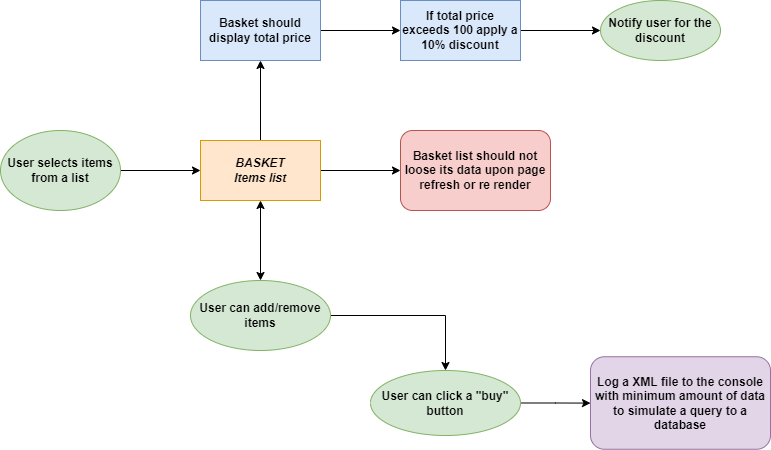

The diagram above was exported from draw.io. Its source (the exported page's mxGraphModel, read from the mxfile embedded in the PNG):
<mxGraphModel dx="1673" dy="896" grid="1" gridSize="10" guides="1" tooltips="1" connect="1" arrows="1" fold="1" page="1" pageScale="1" pageWidth="850" pageHeight="1100" math="0" shadow="0">
  <root>
    <mxCell id="0" />
    <mxCell id="1" parent="0" />
    <mxCell id="bdlDaBi9tXLzzYzjqkpV-39" value="" style="edgeStyle=orthogonalEdgeStyle;rounded=0;orthogonalLoop=1;jettySize=auto;html=1;fontColor=#000000;" edge="1" parent="1" source="bdlDaBi9tXLzzYzjqkpV-1" target="bdlDaBi9tXLzzYzjqkpV-38">
      <mxGeometry relative="1" as="geometry" />
    </mxCell>
    <mxCell id="bdlDaBi9tXLzzYzjqkpV-1" value="&lt;b&gt;User selects items from a list&lt;/b&gt;" style="ellipse;whiteSpace=wrap;html=1;fillColor=#d5e8d4;strokeColor=#82b366;" vertex="1" parent="1">
      <mxGeometry x="30" y="150" width="120" height="80" as="geometry" />
    </mxCell>
    <mxCell id="bdlDaBi9tXLzzYzjqkpV-45" value="" style="edgeStyle=orthogonalEdgeStyle;rounded=0;orthogonalLoop=1;jettySize=auto;html=1;fontColor=#000000;" edge="1" parent="1" source="bdlDaBi9tXLzzYzjqkpV-38" target="bdlDaBi9tXLzzYzjqkpV-44">
      <mxGeometry relative="1" as="geometry" />
    </mxCell>
    <mxCell id="bdlDaBi9tXLzzYzjqkpV-51" value="" style="edgeStyle=orthogonalEdgeStyle;rounded=0;orthogonalLoop=1;jettySize=auto;html=1;fontColor=#000000;" edge="1" parent="1" source="bdlDaBi9tXLzzYzjqkpV-38" target="bdlDaBi9tXLzzYzjqkpV-50">
      <mxGeometry relative="1" as="geometry" />
    </mxCell>
    <mxCell id="bdlDaBi9tXLzzYzjqkpV-38" value="&lt;i&gt;&lt;b&gt;BASKET&lt;br&gt;Items list&lt;br&gt;&lt;/b&gt;&lt;/i&gt;" style="whiteSpace=wrap;html=1;fillColor=#ffe6cc;strokeColor=#d79b00;" vertex="1" parent="1">
      <mxGeometry x="230" y="160" width="120" height="60" as="geometry" />
    </mxCell>
    <mxCell id="bdlDaBi9tXLzzYzjqkpV-53" value="" style="edgeStyle=orthogonalEdgeStyle;rounded=0;orthogonalLoop=1;jettySize=auto;html=1;fontColor=#000000;" edge="1" parent="1" source="bdlDaBi9tXLzzYzjqkpV-41" target="bdlDaBi9tXLzzYzjqkpV-52">
      <mxGeometry relative="1" as="geometry" />
    </mxCell>
    <mxCell id="bdlDaBi9tXLzzYzjqkpV-41" value="&lt;b&gt;User can add/remove items&lt;/b&gt;" style="ellipse;whiteSpace=wrap;html=1;fillColor=#d5e8d4;strokeColor=#82b366;gradientColor=none;shadow=0;" vertex="1" parent="1">
      <mxGeometry x="220" y="300" width="140" height="70" as="geometry" />
    </mxCell>
    <mxCell id="bdlDaBi9tXLzzYzjqkpV-43" value="" style="endArrow=classic;startArrow=classic;html=1;rounded=0;fontColor=#000000;exitX=0.5;exitY=0;exitDx=0;exitDy=0;" edge="1" parent="1" source="bdlDaBi9tXLzzYzjqkpV-41" target="bdlDaBi9tXLzzYzjqkpV-38">
      <mxGeometry width="50" height="50" relative="1" as="geometry">
        <mxPoint x="289.41" y="280" as="sourcePoint" />
        <mxPoint x="289.41" y="230" as="targetPoint" />
      </mxGeometry>
    </mxCell>
    <mxCell id="bdlDaBi9tXLzzYzjqkpV-47" value="" style="edgeStyle=orthogonalEdgeStyle;rounded=0;orthogonalLoop=1;jettySize=auto;html=1;fontColor=#000000;" edge="1" parent="1" source="bdlDaBi9tXLzzYzjqkpV-44" target="bdlDaBi9tXLzzYzjqkpV-46">
      <mxGeometry relative="1" as="geometry" />
    </mxCell>
    <mxCell id="bdlDaBi9tXLzzYzjqkpV-44" value="&lt;b&gt;Basket should display total price&lt;/b&gt;" style="whiteSpace=wrap;html=1;fillColor=#dae8fc;strokeColor=#6c8ebf;" vertex="1" parent="1">
      <mxGeometry x="230" y="20" width="120" height="60" as="geometry" />
    </mxCell>
    <mxCell id="bdlDaBi9tXLzzYzjqkpV-49" value="" style="edgeStyle=orthogonalEdgeStyle;rounded=0;orthogonalLoop=1;jettySize=auto;html=1;fontColor=#000000;" edge="1" parent="1" source="bdlDaBi9tXLzzYzjqkpV-46" target="bdlDaBi9tXLzzYzjqkpV-48">
      <mxGeometry relative="1" as="geometry" />
    </mxCell>
    <mxCell id="bdlDaBi9tXLzzYzjqkpV-46" value="&lt;b&gt;If total price exceeds 100 apply a 10% discount&lt;/b&gt;" style="whiteSpace=wrap;html=1;fillColor=#dae8fc;strokeColor=#6c8ebf;" vertex="1" parent="1">
      <mxGeometry x="430" y="20" width="120" height="60" as="geometry" />
    </mxCell>
    <mxCell id="bdlDaBi9tXLzzYzjqkpV-48" value="&lt;b&gt;Notify user for the discount&lt;/b&gt;" style="ellipse;whiteSpace=wrap;html=1;fillColor=#d5e8d4;strokeColor=#82b366;" vertex="1" parent="1">
      <mxGeometry x="630" y="20" width="120" height="60" as="geometry" />
    </mxCell>
    <mxCell id="bdlDaBi9tXLzzYzjqkpV-50" value="&lt;b&gt;Basket list should not loose its data upon page refresh or re render&lt;/b&gt;" style="rounded=1;whiteSpace=wrap;html=1;fillColor=#f8cecc;strokeColor=#b85450;" vertex="1" parent="1">
      <mxGeometry x="430" y="150" width="150" height="80" as="geometry" />
    </mxCell>
    <mxCell id="bdlDaBi9tXLzzYzjqkpV-55" value="" style="edgeStyle=orthogonalEdgeStyle;rounded=0;orthogonalLoop=1;jettySize=auto;html=1;fontColor=#000000;" edge="1" parent="1" source="bdlDaBi9tXLzzYzjqkpV-52" target="bdlDaBi9tXLzzYzjqkpV-54">
      <mxGeometry relative="1" as="geometry" />
    </mxCell>
    <mxCell id="bdlDaBi9tXLzzYzjqkpV-52" value="&lt;b&gt;User can click a &quot;buy&quot; button&lt;/b&gt;" style="ellipse;whiteSpace=wrap;html=1;fillColor=#d5e8d4;strokeColor=#82b366;gradientColor=none;shadow=0;" vertex="1" parent="1">
      <mxGeometry x="400" y="390" width="150" height="65" as="geometry" />
    </mxCell>
    <mxCell id="bdlDaBi9tXLzzYzjqkpV-54" value="&lt;b&gt;Log a XML file to the console with minimum amount of data to simulate a query to a database&lt;/b&gt;" style="rounded=1;whiteSpace=wrap;html=1;fillColor=#e1d5e7;strokeColor=#9673a6;shadow=0;" vertex="1" parent="1">
      <mxGeometry x="620" y="376.25" width="180" height="92.5" as="geometry" />
    </mxCell>
  </root>
</mxGraphModel>